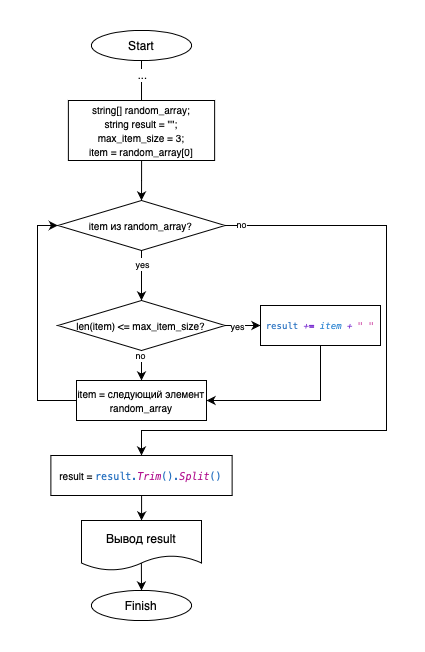

The diagram above was exported from draw.io. Its source (the exported page's mxGraphModel, read from the mxfile embedded in the PNG):
<mxGraphModel dx="813" dy="576" grid="1" gridSize="10" guides="1" tooltips="1" connect="1" arrows="1" fold="1" page="1" pageScale="1" pageWidth="827" pageHeight="1169" math="0" shadow="0">
  <root>
    <mxCell id="WIyWlLk6GJQsqaUBKTNV-0" />
    <mxCell id="WIyWlLk6GJQsqaUBKTNV-1" parent="WIyWlLk6GJQsqaUBKTNV-0" />
    <mxCell id="TF8q4Yq5aIHkUT8_Jp3e-0" value="Start" style="ellipse;whiteSpace=wrap;html=1;" vertex="1" parent="WIyWlLk6GJQsqaUBKTNV-1">
      <mxGeometry x="185" y="160" width="100" height="30" as="geometry" />
    </mxCell>
    <mxCell id="TF8q4Yq5aIHkUT8_Jp3e-23" style="edgeStyle=orthogonalEdgeStyle;rounded=0;orthogonalLoop=1;jettySize=auto;html=1;entryX=0.5;entryY=0;entryDx=0;entryDy=0;" edge="1" parent="WIyWlLk6GJQsqaUBKTNV-1" source="TF8q4Yq5aIHkUT8_Jp3e-1" target="TF8q4Yq5aIHkUT8_Jp3e-22">
      <mxGeometry relative="1" as="geometry" />
    </mxCell>
    <mxCell id="TF8q4Yq5aIHkUT8_Jp3e-1" value="&lt;font style=&quot;font-size: 10px;&quot;&gt;string[] random_array;&lt;br&gt;string result = &quot;&quot;;&lt;br&gt;max_item_size = 3;&lt;br&gt;item = random_array[0]&lt;/font&gt;" style="rounded=0;whiteSpace=wrap;html=1;" vertex="1" parent="WIyWlLk6GJQsqaUBKTNV-1">
      <mxGeometry x="161.88" y="230" width="146.25" height="60" as="geometry" />
    </mxCell>
    <mxCell id="TF8q4Yq5aIHkUT8_Jp3e-34" style="edgeStyle=orthogonalEdgeStyle;rounded=0;orthogonalLoop=1;jettySize=auto;html=1;entryX=0;entryY=0.5;entryDx=0;entryDy=0;" edge="1" parent="WIyWlLk6GJQsqaUBKTNV-1" source="TF8q4Yq5aIHkUT8_Jp3e-20" target="TF8q4Yq5aIHkUT8_Jp3e-31">
      <mxGeometry relative="1" as="geometry" />
    </mxCell>
    <mxCell id="TF8q4Yq5aIHkUT8_Jp3e-35" value="&lt;font style=&quot;font-size: 9px;&quot;&gt;yes&lt;/font&gt;" style="edgeLabel;html=1;align=center;verticalAlign=middle;resizable=0;points=[];" vertex="1" connectable="0" parent="TF8q4Yq5aIHkUT8_Jp3e-34">
      <mxGeometry x="-0.4642" y="-1" relative="1" as="geometry">
        <mxPoint as="offset" />
      </mxGeometry>
    </mxCell>
    <mxCell id="TF8q4Yq5aIHkUT8_Jp3e-46" style="edgeStyle=orthogonalEdgeStyle;rounded=0;orthogonalLoop=1;jettySize=auto;html=1;entryX=0.5;entryY=0;entryDx=0;entryDy=0;" edge="1" parent="WIyWlLk6GJQsqaUBKTNV-1" source="TF8q4Yq5aIHkUT8_Jp3e-20" target="TF8q4Yq5aIHkUT8_Jp3e-45">
      <mxGeometry relative="1" as="geometry" />
    </mxCell>
    <mxCell id="TF8q4Yq5aIHkUT8_Jp3e-48" value="&lt;font style=&quot;font-size: 9px;&quot;&gt;no&lt;/font&gt;" style="edgeLabel;html=1;align=center;verticalAlign=middle;resizable=0;points=[];" vertex="1" connectable="0" parent="TF8q4Yq5aIHkUT8_Jp3e-46">
      <mxGeometry x="-0.8457" y="-1" relative="1" as="geometry">
        <mxPoint as="offset" />
      </mxGeometry>
    </mxCell>
    <mxCell id="TF8q4Yq5aIHkUT8_Jp3e-20" value="&lt;font style=&quot;font-size: 10px;&quot;&gt;len(item) &amp;lt;=&amp;nbsp;max_item_size?&lt;/font&gt;" style="rhombus;whiteSpace=wrap;html=1;" vertex="1" parent="WIyWlLk6GJQsqaUBKTNV-1">
      <mxGeometry x="151.41" y="430" width="167.18" height="50" as="geometry" />
    </mxCell>
    <mxCell id="TF8q4Yq5aIHkUT8_Jp3e-25" style="edgeStyle=orthogonalEdgeStyle;rounded=0;orthogonalLoop=1;jettySize=auto;html=1;entryX=0.5;entryY=0;entryDx=0;entryDy=0;" edge="1" parent="WIyWlLk6GJQsqaUBKTNV-1" source="TF8q4Yq5aIHkUT8_Jp3e-22" target="TF8q4Yq5aIHkUT8_Jp3e-20">
      <mxGeometry relative="1" as="geometry" />
    </mxCell>
    <mxCell id="TF8q4Yq5aIHkUT8_Jp3e-39" value="&lt;font style=&quot;font-size: 9px;&quot;&gt;yes&lt;/font&gt;" style="edgeLabel;html=1;align=center;verticalAlign=middle;resizable=0;points=[];" vertex="1" connectable="0" parent="TF8q4Yq5aIHkUT8_Jp3e-25">
      <mxGeometry x="-0.4643" y="1" relative="1" as="geometry">
        <mxPoint as="offset" />
      </mxGeometry>
    </mxCell>
    <mxCell id="TF8q4Yq5aIHkUT8_Jp3e-42" style="edgeStyle=orthogonalEdgeStyle;rounded=0;orthogonalLoop=1;jettySize=auto;html=1;entryX=0.5;entryY=0;entryDx=0;entryDy=0;" edge="1" parent="WIyWlLk6GJQsqaUBKTNV-1" source="TF8q4Yq5aIHkUT8_Jp3e-22" target="TF8q4Yq5aIHkUT8_Jp3e-41">
      <mxGeometry relative="1" as="geometry">
        <Array as="points">
          <mxPoint x="480" y="355" />
          <mxPoint x="480" y="560" />
          <mxPoint x="235" y="560" />
        </Array>
      </mxGeometry>
    </mxCell>
    <mxCell id="TF8q4Yq5aIHkUT8_Jp3e-43" value="&lt;font style=&quot;font-size: 9px;&quot;&gt;no&lt;/font&gt;" style="edgeLabel;html=1;align=center;verticalAlign=middle;resizable=0;points=[];" vertex="1" connectable="0" parent="TF8q4Yq5aIHkUT8_Jp3e-42">
      <mxGeometry x="-0.9513" y="1" relative="1" as="geometry">
        <mxPoint as="offset" />
      </mxGeometry>
    </mxCell>
    <mxCell id="TF8q4Yq5aIHkUT8_Jp3e-22" value="&lt;font style=&quot;font-size: 10px;&quot;&gt;item из random_array?&lt;/font&gt;" style="rhombus;whiteSpace=wrap;html=1;" vertex="1" parent="WIyWlLk6GJQsqaUBKTNV-1">
      <mxGeometry x="151.41" y="330" width="167.18" height="50" as="geometry" />
    </mxCell>
    <mxCell id="TF8q4Yq5aIHkUT8_Jp3e-27" value="" style="endArrow=none;html=1;rounded=0;entryX=0.5;entryY=1;entryDx=0;entryDy=0;exitX=0.5;exitY=0;exitDx=0;exitDy=0;" edge="1" parent="WIyWlLk6GJQsqaUBKTNV-1" source="TF8q4Yq5aIHkUT8_Jp3e-1" target="TF8q4Yq5aIHkUT8_Jp3e-0">
      <mxGeometry width="50" height="50" relative="1" as="geometry">
        <mxPoint x="290" y="210" as="sourcePoint" />
        <mxPoint x="340" y="160" as="targetPoint" />
      </mxGeometry>
    </mxCell>
    <mxCell id="TF8q4Yq5aIHkUT8_Jp3e-29" value="..." style="edgeLabel;html=1;align=center;verticalAlign=middle;resizable=0;points=[];" vertex="1" connectable="0" parent="TF8q4Yq5aIHkUT8_Jp3e-27">
      <mxGeometry x="0.2657" y="-1" relative="1" as="geometry">
        <mxPoint as="offset" />
      </mxGeometry>
    </mxCell>
    <mxCell id="TF8q4Yq5aIHkUT8_Jp3e-47" style="edgeStyle=orthogonalEdgeStyle;rounded=0;orthogonalLoop=1;jettySize=auto;html=1;entryX=1;entryY=0.5;entryDx=0;entryDy=0;" edge="1" parent="WIyWlLk6GJQsqaUBKTNV-1" source="TF8q4Yq5aIHkUT8_Jp3e-31" target="TF8q4Yq5aIHkUT8_Jp3e-45">
      <mxGeometry relative="1" as="geometry">
        <Array as="points">
          <mxPoint x="414" y="530" />
        </Array>
      </mxGeometry>
    </mxCell>
    <mxCell id="TF8q4Yq5aIHkUT8_Jp3e-31" value="&lt;div style=&quot;text-align: start; color: rgb(35, 110, 191); background-color: rgb(255, 255, 255); font-family: Menlo, Monaco, &amp;quot;Courier New&amp;quot;, monospace; line-height: 18px; font-size: 9px;&quot;&gt;result &lt;span style=&quot;color: rgb(123, 48, 208); font-style: italic;&quot;&gt;+=&lt;/span&gt; &lt;span style=&quot;color: rgb(47, 134, 210); font-style: italic;&quot;&gt;item&lt;/span&gt; &lt;span style=&quot;color: rgb(123, 48, 208); font-style: italic;&quot;&gt;+&lt;/span&gt; &lt;span style=&quot;color: rgb(216, 109, 182);&quot;&gt;&quot;&lt;/span&gt;&lt;span style=&quot;color: rgb(164, 65, 133);&quot;&gt; &lt;/span&gt;&lt;span style=&quot;color: rgb(216, 109, 182);&quot;&gt;&quot;&lt;/span&gt;&lt;/div&gt;" style="rounded=0;whiteSpace=wrap;html=1;" vertex="1" parent="WIyWlLk6GJQsqaUBKTNV-1">
      <mxGeometry x="354" y="435" width="120" height="40" as="geometry" />
    </mxCell>
    <mxCell id="TF8q4Yq5aIHkUT8_Jp3e-54" style="edgeStyle=orthogonalEdgeStyle;rounded=0;orthogonalLoop=1;jettySize=auto;html=1;entryX=0.5;entryY=0;entryDx=0;entryDy=0;" edge="1" parent="WIyWlLk6GJQsqaUBKTNV-1" source="TF8q4Yq5aIHkUT8_Jp3e-41" target="TF8q4Yq5aIHkUT8_Jp3e-53">
      <mxGeometry relative="1" as="geometry" />
    </mxCell>
    <mxCell id="TF8q4Yq5aIHkUT8_Jp3e-41" value="&lt;font style=&quot;font-size: 10px;&quot;&gt;result =&amp;nbsp;&lt;span style=&quot;color: rgb(35, 110, 191); font-family: Menlo, Monaco, &amp;quot;Courier New&amp;quot;, monospace; text-align: start; background-color: rgb(255, 255, 255);&quot;&gt;result.&lt;/span&gt;&lt;span style=&quot;font-family: Menlo, Monaco, &amp;quot;Courier New&amp;quot;, monospace; text-align: start; background-color: rgb(255, 255, 255); color: rgb(177, 16, 142); font-style: italic;&quot;&gt;Trim&lt;/span&gt;&lt;span style=&quot;color: rgb(35, 110, 191); font-family: Menlo, Monaco, &amp;quot;Courier New&amp;quot;, monospace; text-align: start; background-color: rgb(255, 255, 255);&quot;&gt;().&lt;/span&gt;&lt;span style=&quot;font-family: Menlo, Monaco, &amp;quot;Courier New&amp;quot;, monospace; text-align: start; background-color: rgb(255, 255, 255); color: rgb(177, 16, 142); font-style: italic;&quot;&gt;Split&lt;/span&gt;&lt;span style=&quot;color: rgb(35, 110, 191); font-family: Menlo, Monaco, &amp;quot;Courier New&amp;quot;, monospace; text-align: start; background-color: rgb(255, 255, 255);&quot;&gt;()&lt;/span&gt;&lt;/font&gt;" style="rounded=0;whiteSpace=wrap;html=1;" vertex="1" parent="WIyWlLk6GJQsqaUBKTNV-1">
      <mxGeometry x="144.38" y="585" width="181.25" height="40" as="geometry" />
    </mxCell>
    <mxCell id="TF8q4Yq5aIHkUT8_Jp3e-49" style="edgeStyle=orthogonalEdgeStyle;rounded=0;orthogonalLoop=1;jettySize=auto;html=1;entryX=0;entryY=0.5;entryDx=0;entryDy=0;" edge="1" parent="WIyWlLk6GJQsqaUBKTNV-1" source="TF8q4Yq5aIHkUT8_Jp3e-45" target="TF8q4Yq5aIHkUT8_Jp3e-22">
      <mxGeometry relative="1" as="geometry">
        <Array as="points">
          <mxPoint x="131" y="530" />
          <mxPoint x="131" y="355" />
        </Array>
      </mxGeometry>
    </mxCell>
    <mxCell id="TF8q4Yq5aIHkUT8_Jp3e-45" value="&lt;font style=&quot;font-size: 10px;&quot;&gt;item = следующий элемент random_array&lt;/font&gt;" style="rounded=0;whiteSpace=wrap;html=1;" vertex="1" parent="WIyWlLk6GJQsqaUBKTNV-1">
      <mxGeometry x="170" y="510" width="130" height="40" as="geometry" />
    </mxCell>
    <mxCell id="TF8q4Yq5aIHkUT8_Jp3e-50" value="Finish" style="ellipse;whiteSpace=wrap;html=1;" vertex="1" parent="WIyWlLk6GJQsqaUBKTNV-1">
      <mxGeometry x="185" y="720" width="100" height="30" as="geometry" />
    </mxCell>
    <mxCell id="TF8q4Yq5aIHkUT8_Jp3e-55" style="edgeStyle=orthogonalEdgeStyle;rounded=0;orthogonalLoop=1;jettySize=auto;html=1;entryX=0.5;entryY=0;entryDx=0;entryDy=0;exitX=0.499;exitY=0.845;exitDx=0;exitDy=0;exitPerimeter=0;" edge="1" parent="WIyWlLk6GJQsqaUBKTNV-1" source="TF8q4Yq5aIHkUT8_Jp3e-53" target="TF8q4Yq5aIHkUT8_Jp3e-50">
      <mxGeometry relative="1" as="geometry" />
    </mxCell>
    <mxCell id="TF8q4Yq5aIHkUT8_Jp3e-53" value="Вывод result" style="shape=document;whiteSpace=wrap;html=1;boundedLbl=1;" vertex="1" parent="WIyWlLk6GJQsqaUBKTNV-1">
      <mxGeometry x="175" y="650" width="120" height="50" as="geometry" />
    </mxCell>
  </root>
</mxGraphModel>